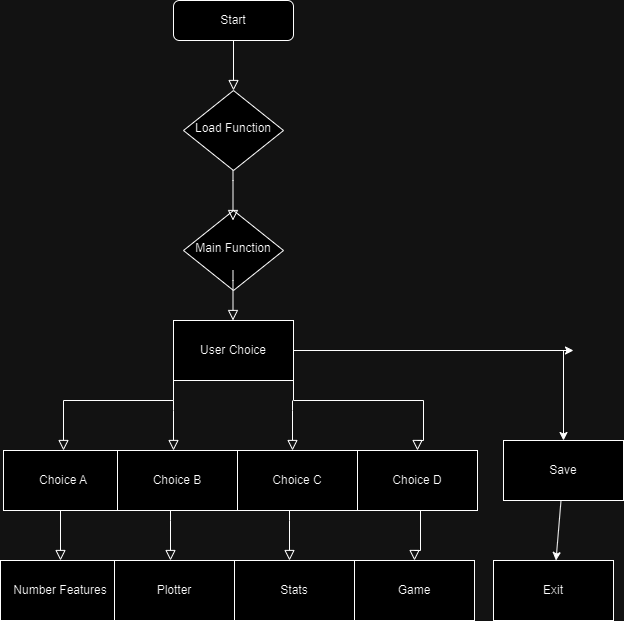

The diagram above was exported from draw.io. Its source (the exported page's mxGraphModel, read from the mxfile embedded in the PNG):
<mxGraphModel dx="1393" dy="766" grid="1" gridSize="10" guides="1" tooltips="1" connect="1" arrows="1" fold="1" page="1" pageScale="1" pageWidth="827" pageHeight="1169" math="0" shadow="0">
  <root>
    <mxCell id="WIyWlLk6GJQsqaUBKTNV-0" />
    <mxCell id="WIyWlLk6GJQsqaUBKTNV-1" parent="WIyWlLk6GJQsqaUBKTNV-0" />
    <mxCell id="WIyWlLk6GJQsqaUBKTNV-2" value="" style="rounded=0;html=1;jettySize=auto;orthogonalLoop=1;fontSize=11;endArrow=block;endFill=0;endSize=8;strokeWidth=1;shadow=0;labelBackgroundColor=none;edgeStyle=orthogonalEdgeStyle;" parent="WIyWlLk6GJQsqaUBKTNV-1" source="WIyWlLk6GJQsqaUBKTNV-3" target="WIyWlLk6GJQsqaUBKTNV-6" edge="1">
      <mxGeometry relative="1" as="geometry" />
    </mxCell>
    <mxCell id="WIyWlLk6GJQsqaUBKTNV-3" value="Start" style="rounded=1;whiteSpace=wrap;html=1;fontSize=12;glass=0;strokeWidth=1;shadow=0;" parent="WIyWlLk6GJQsqaUBKTNV-1" vertex="1">
      <mxGeometry x="350" y="40" width="120" height="40" as="geometry" />
    </mxCell>
    <mxCell id="WIyWlLk6GJQsqaUBKTNV-6" value="Load Function" style="rhombus;whiteSpace=wrap;html=1;shadow=0;fontFamily=Helvetica;fontSize=12;align=center;strokeWidth=1;spacing=6;spacingTop=-4;" parent="WIyWlLk6GJQsqaUBKTNV-1" vertex="1">
      <mxGeometry x="360" y="130" width="100" height="80" as="geometry" />
    </mxCell>
    <mxCell id="WIyWlLk6GJQsqaUBKTNV-10" value="Main Function" style="rhombus;whiteSpace=wrap;html=1;shadow=0;fontFamily=Helvetica;fontSize=12;align=center;strokeWidth=1;spacing=6;spacingTop=-4;" parent="WIyWlLk6GJQsqaUBKTNV-1" vertex="1">
      <mxGeometry x="360" y="250" width="100" height="80" as="geometry" />
    </mxCell>
    <mxCell id="_CzIpMTV3xEIzIeEz30A-0" value="" style="rounded=0;html=1;jettySize=auto;orthogonalLoop=1;fontSize=11;endArrow=block;endFill=0;endSize=8;strokeWidth=1;shadow=0;labelBackgroundColor=none;edgeStyle=orthogonalEdgeStyle;" edge="1" parent="WIyWlLk6GJQsqaUBKTNV-1">
      <mxGeometry relative="1" as="geometry">
        <mxPoint x="409.5" y="210" as="sourcePoint" />
        <mxPoint x="409.5" y="260" as="targetPoint" />
        <Array as="points">
          <mxPoint x="409.5" y="220" />
          <mxPoint x="409.5" y="220" />
        </Array>
      </mxGeometry>
    </mxCell>
    <mxCell id="_CzIpMTV3xEIzIeEz30A-6" value="" style="rounded=0;html=1;jettySize=auto;orthogonalLoop=1;fontSize=11;endArrow=block;endFill=0;endSize=8;strokeWidth=1;shadow=0;labelBackgroundColor=none;edgeStyle=orthogonalEdgeStyle;" edge="1" parent="WIyWlLk6GJQsqaUBKTNV-1">
      <mxGeometry relative="1" as="geometry">
        <mxPoint x="409.5" y="310" as="sourcePoint" />
        <mxPoint x="409.5" y="360" as="targetPoint" />
        <Array as="points">
          <mxPoint x="409.5" y="320" />
          <mxPoint x="409.5" y="320" />
        </Array>
      </mxGeometry>
    </mxCell>
    <mxCell id="_CzIpMTV3xEIzIeEz30A-7" value="User Choice" style="rounded=0;whiteSpace=wrap;html=1;" vertex="1" parent="WIyWlLk6GJQsqaUBKTNV-1">
      <mxGeometry x="350" y="360" width="120" height="60" as="geometry" />
    </mxCell>
    <mxCell id="_CzIpMTV3xEIzIeEz30A-8" value="" style="rounded=0;html=1;jettySize=auto;orthogonalLoop=1;fontSize=11;endArrow=block;endFill=0;endSize=8;strokeWidth=1;shadow=0;labelBackgroundColor=none;edgeStyle=orthogonalEdgeStyle;exitX=0;exitY=1;exitDx=0;exitDy=0;" edge="1" parent="WIyWlLk6GJQsqaUBKTNV-1" source="_CzIpMTV3xEIzIeEz30A-7">
      <mxGeometry relative="1" as="geometry">
        <mxPoint x="240" y="440" as="sourcePoint" />
        <mxPoint x="240" y="490" as="targetPoint" />
        <Array as="points">
          <mxPoint x="240" y="440" />
        </Array>
      </mxGeometry>
    </mxCell>
    <mxCell id="_CzIpMTV3xEIzIeEz30A-9" value="" style="rounded=0;html=1;jettySize=auto;orthogonalLoop=1;fontSize=11;endArrow=block;endFill=0;endSize=8;strokeWidth=1;shadow=0;labelBackgroundColor=none;edgeStyle=orthogonalEdgeStyle;" edge="1" parent="WIyWlLk6GJQsqaUBKTNV-1">
      <mxGeometry relative="1" as="geometry">
        <mxPoint x="350" y="440" as="sourcePoint" />
        <mxPoint x="350" y="490" as="targetPoint" />
        <Array as="points">
          <mxPoint x="350" y="450" />
          <mxPoint x="350" y="450" />
        </Array>
      </mxGeometry>
    </mxCell>
    <mxCell id="_CzIpMTV3xEIzIeEz30A-10" value="" style="rounded=0;html=1;jettySize=auto;orthogonalLoop=1;fontSize=11;endArrow=block;endFill=0;endSize=8;strokeWidth=1;shadow=0;labelBackgroundColor=none;edgeStyle=orthogonalEdgeStyle;" edge="1" parent="WIyWlLk6GJQsqaUBKTNV-1">
      <mxGeometry relative="1" as="geometry">
        <mxPoint x="469" y="440" as="sourcePoint" />
        <mxPoint x="469" y="490" as="targetPoint" />
        <Array as="points">
          <mxPoint x="469" y="450" />
          <mxPoint x="469" y="450" />
        </Array>
      </mxGeometry>
    </mxCell>
    <mxCell id="_CzIpMTV3xEIzIeEz30A-11" value="" style="rounded=0;html=1;jettySize=auto;orthogonalLoop=1;fontSize=11;endArrow=block;endFill=0;endSize=8;strokeWidth=1;shadow=0;labelBackgroundColor=none;edgeStyle=orthogonalEdgeStyle;exitX=1;exitY=1;exitDx=0;exitDy=0;entryX=0.5;entryY=0;entryDx=0;entryDy=0;" edge="1" parent="WIyWlLk6GJQsqaUBKTNV-1" source="_CzIpMTV3xEIzIeEz30A-7" target="_CzIpMTV3xEIzIeEz30A-15">
      <mxGeometry relative="1" as="geometry">
        <mxPoint x="580" y="440" as="sourcePoint" />
        <mxPoint x="580" y="490" as="targetPoint" />
        <Array as="points">
          <mxPoint x="600" y="440" />
          <mxPoint x="600" y="480" />
          <mxPoint x="594" y="480" />
        </Array>
      </mxGeometry>
    </mxCell>
    <mxCell id="_CzIpMTV3xEIzIeEz30A-12" value="Choice A" style="rounded=0;whiteSpace=wrap;html=1;" vertex="1" parent="WIyWlLk6GJQsqaUBKTNV-1">
      <mxGeometry x="180" y="490" width="120" height="60" as="geometry" />
    </mxCell>
    <mxCell id="_CzIpMTV3xEIzIeEz30A-13" value="Choice B" style="rounded=0;whiteSpace=wrap;html=1;" vertex="1" parent="WIyWlLk6GJQsqaUBKTNV-1">
      <mxGeometry x="294" y="490" width="120" height="60" as="geometry" />
    </mxCell>
    <mxCell id="_CzIpMTV3xEIzIeEz30A-14" value="Choice C" style="rounded=0;whiteSpace=wrap;html=1;" vertex="1" parent="WIyWlLk6GJQsqaUBKTNV-1">
      <mxGeometry x="414" y="490" width="120" height="60" as="geometry" />
    </mxCell>
    <mxCell id="_CzIpMTV3xEIzIeEz30A-15" value="Choice D" style="rounded=0;whiteSpace=wrap;html=1;" vertex="1" parent="WIyWlLk6GJQsqaUBKTNV-1">
      <mxGeometry x="534" y="490" width="120" height="60" as="geometry" />
    </mxCell>
    <mxCell id="_CzIpMTV3xEIzIeEz30A-16" value="" style="rounded=0;html=1;jettySize=auto;orthogonalLoop=1;fontSize=11;endArrow=block;endFill=0;endSize=8;strokeWidth=1;shadow=0;labelBackgroundColor=none;edgeStyle=orthogonalEdgeStyle;exitX=0;exitY=1;exitDx=0;exitDy=0;" edge="1" parent="WIyWlLk6GJQsqaUBKTNV-1">
      <mxGeometry relative="1" as="geometry">
        <mxPoint x="347" y="550" as="sourcePoint" />
        <mxPoint x="237" y="600" as="targetPoint" />
        <Array as="points">
          <mxPoint x="237" y="550" />
        </Array>
      </mxGeometry>
    </mxCell>
    <mxCell id="_CzIpMTV3xEIzIeEz30A-17" value="" style="rounded=0;html=1;jettySize=auto;orthogonalLoop=1;fontSize=11;endArrow=block;endFill=0;endSize=8;strokeWidth=1;shadow=0;labelBackgroundColor=none;edgeStyle=orthogonalEdgeStyle;" edge="1" parent="WIyWlLk6GJQsqaUBKTNV-1">
      <mxGeometry relative="1" as="geometry">
        <mxPoint x="347" y="550" as="sourcePoint" />
        <mxPoint x="347" y="600" as="targetPoint" />
        <Array as="points">
          <mxPoint x="347" y="560" />
          <mxPoint x="347" y="560" />
        </Array>
      </mxGeometry>
    </mxCell>
    <mxCell id="_CzIpMTV3xEIzIeEz30A-18" value="" style="rounded=0;html=1;jettySize=auto;orthogonalLoop=1;fontSize=11;endArrow=block;endFill=0;endSize=8;strokeWidth=1;shadow=0;labelBackgroundColor=none;edgeStyle=orthogonalEdgeStyle;" edge="1" parent="WIyWlLk6GJQsqaUBKTNV-1">
      <mxGeometry relative="1" as="geometry">
        <mxPoint x="466" y="550" as="sourcePoint" />
        <mxPoint x="466" y="600" as="targetPoint" />
        <Array as="points">
          <mxPoint x="466" y="560" />
          <mxPoint x="466" y="560" />
        </Array>
      </mxGeometry>
    </mxCell>
    <mxCell id="_CzIpMTV3xEIzIeEz30A-19" value="" style="rounded=0;html=1;jettySize=auto;orthogonalLoop=1;fontSize=11;endArrow=block;endFill=0;endSize=8;strokeWidth=1;shadow=0;labelBackgroundColor=none;edgeStyle=orthogonalEdgeStyle;exitX=1;exitY=1;exitDx=0;exitDy=0;entryX=0.5;entryY=0;entryDx=0;entryDy=0;" edge="1" parent="WIyWlLk6GJQsqaUBKTNV-1" target="_CzIpMTV3xEIzIeEz30A-23">
      <mxGeometry relative="1" as="geometry">
        <mxPoint x="467" y="550" as="sourcePoint" />
        <mxPoint x="577" y="600" as="targetPoint" />
        <Array as="points">
          <mxPoint x="597" y="550" />
          <mxPoint x="597" y="590" />
          <mxPoint x="591" y="590" />
        </Array>
      </mxGeometry>
    </mxCell>
    <mxCell id="_CzIpMTV3xEIzIeEz30A-20" value="Number Features" style="rounded=0;whiteSpace=wrap;html=1;" vertex="1" parent="WIyWlLk6GJQsqaUBKTNV-1">
      <mxGeometry x="177" y="600" width="120" height="60" as="geometry" />
    </mxCell>
    <mxCell id="_CzIpMTV3xEIzIeEz30A-21" value="Plotter" style="rounded=0;whiteSpace=wrap;html=1;" vertex="1" parent="WIyWlLk6GJQsqaUBKTNV-1">
      <mxGeometry x="291" y="600" width="120" height="60" as="geometry" />
    </mxCell>
    <mxCell id="_CzIpMTV3xEIzIeEz30A-22" value="Stats" style="rounded=0;whiteSpace=wrap;html=1;" vertex="1" parent="WIyWlLk6GJQsqaUBKTNV-1">
      <mxGeometry x="411" y="600" width="120" height="60" as="geometry" />
    </mxCell>
    <mxCell id="_CzIpMTV3xEIzIeEz30A-23" value="Game" style="rounded=0;whiteSpace=wrap;html=1;" vertex="1" parent="WIyWlLk6GJQsqaUBKTNV-1">
      <mxGeometry x="531" y="600" width="120" height="60" as="geometry" />
    </mxCell>
    <mxCell id="_CzIpMTV3xEIzIeEz30A-25" value="" style="endArrow=classic;html=1;rounded=0;" edge="1" parent="WIyWlLk6GJQsqaUBKTNV-1">
      <mxGeometry width="50" height="50" relative="1" as="geometry">
        <mxPoint x="470" y="390" as="sourcePoint" />
        <mxPoint x="750" y="390" as="targetPoint" />
      </mxGeometry>
    </mxCell>
    <mxCell id="_CzIpMTV3xEIzIeEz30A-26" value="" style="endArrow=classic;html=1;rounded=0;" edge="1" parent="WIyWlLk6GJQsqaUBKTNV-1" source="_CzIpMTV3xEIzIeEz30A-27" target="_CzIpMTV3xEIzIeEz30A-29">
      <mxGeometry width="50" height="50" relative="1" as="geometry">
        <mxPoint x="740" y="390" as="sourcePoint" />
        <mxPoint x="740" y="690" as="targetPoint" />
      </mxGeometry>
    </mxCell>
    <mxCell id="_CzIpMTV3xEIzIeEz30A-28" value="" style="endArrow=classic;html=1;rounded=0;" edge="1" parent="WIyWlLk6GJQsqaUBKTNV-1" target="_CzIpMTV3xEIzIeEz30A-27">
      <mxGeometry width="50" height="50" relative="1" as="geometry">
        <mxPoint x="740" y="390" as="sourcePoint" />
        <mxPoint x="740" y="690" as="targetPoint" />
      </mxGeometry>
    </mxCell>
    <mxCell id="_CzIpMTV3xEIzIeEz30A-27" value="Save" style="rounded=0;whiteSpace=wrap;html=1;" vertex="1" parent="WIyWlLk6GJQsqaUBKTNV-1">
      <mxGeometry x="680" y="480" width="120" height="60" as="geometry" />
    </mxCell>
    <mxCell id="_CzIpMTV3xEIzIeEz30A-29" value="Exit" style="rounded=0;whiteSpace=wrap;html=1;" vertex="1" parent="WIyWlLk6GJQsqaUBKTNV-1">
      <mxGeometry x="670" y="600" width="120" height="60" as="geometry" />
    </mxCell>
  </root>
</mxGraphModel>